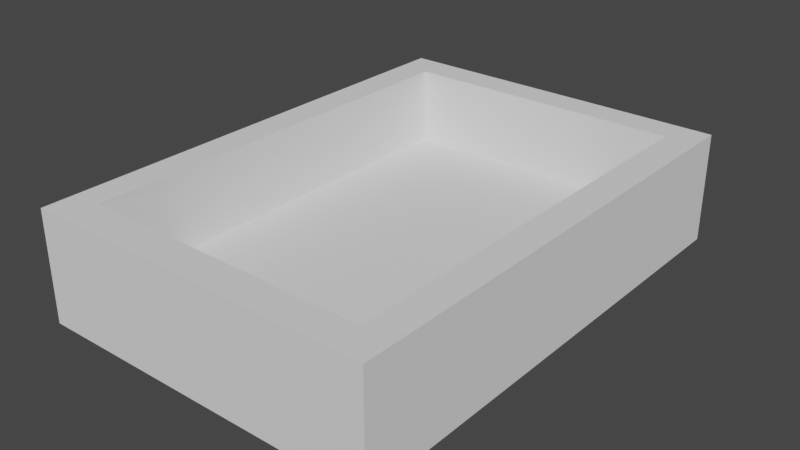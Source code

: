 # Source: box.blend  (saved by Blender 2.93.21; exported with 4.5.12 LTS)
import bpy
from mathutils import Matrix  # noqa: F401  (used for matrix-valued properties, if any)

bpy.ops.wm.read_factory_settings(use_empty=True)
scene = bpy.context.scene
scene.name = 'Scene'

# ---- collections
col_collection = bpy.data.collections.new('Collection'); scene.collection.children.link(col_collection)

# ---- world
world_world = bpy.data.worlds.new('World'); scene.world = world_world
world_world.use_nodes = True; world_world.node_tree.nodes.clear()
_N = world_world.node_tree.nodes; _L = world_world.node_tree.links
n0 = _N.new('ShaderNodeOutputWorld'); n0.name = 'World Output'; n0.location = (300, 300)
n1 = _N.new('ShaderNodeBackground'); n1.name = 'Background'; n1.location = (10, 300)
n1.inputs[0].default_value = (0.05088, 0.05088, 0.05088, 1.0)
_L.new(n1.outputs[0], n0.inputs[0])
n0.is_active_output = True
world_world.color = (0.05088, 0.05088, 0.05088)
world_world.use_sun_shadow = False
world_world.sun_shadow_jitter_overblur = 0.0

# ---- meshes
me_box = bpy.data.meshes.new('Box')
me_box.from_pydata([(-1.1, -1.0, 5.87), (-0.9, -1.0, 5.87), (-1.1, -1.0, -1.06), (0.9, -1.0, 5.87), (1.1, -1.0, 5.87), (-0.913, -0.8533, 5.87), (1.1, -1.0, -1.06), (1.098, 1.067, 5.87), (-1.098, 1.067, 5.87), (1.098, 1.067, -1.06), (-1.098, 1.067, -1.06), (-0.9, 0.9333, 1.0), (0.9, 0.9333, 1.0), (-0.9, 0.9333, 5.87), (-0.9, -0.8607, 1.0), (0.9, -0.8607, 1.0), (-0.9, 0.9333, 5.87), (0.9, -0.8607, 5.87), (0.9, 0.936, 5.87), (0.9, -0.8607, 5.87), (0.9, 0.936, 5.87), (-0.913, -0.8533, 5.87)], [], [(9, 7, 4, 6), (8, 0, 1, 21, 13, 18, 19, 3, 4, 7), (1, 0, 2, 6, 4, 3), (15, 12, 11, 14), (11, 16, 5, 14), (8, 10, 2, 0), (17, 20, 12, 15), (11, 12, 20, 16), (10, 8, 7, 9), (21, 1, 3, 19), (15, 14, 5, 17), (2, 10, 9, 6)])
_uv = me_box.uv_layers.new(name='UVMap')
_uv.uv.foreach_set('vector', [0.375, 0.75, 0.375, 1.0, 0.875, 0.75, 0.625, 0.75, 0.625, 0.0, 0.3775, 0.0007874, 0.625, 0.0007874, 0.625, 0.01745, 0.375, 0.25, 0.375, 0.2417, 0.375, 0.01745, 0.3758, 0.0007874, 0.625, 0.0, 0.625, 0.0, 0.625, 1.0, 0.375, 1.0, 0.375, 0.75, 0.625, 0.75, 0.625, 1.0, 0.125, 0.7275, 0.6375, 0.7325, 0.6375, 0.5083, 0.8625, 0.5083, 0.8625, 0.7325, 0.625, 0.5083, 0.625, 0.5083, 0.625, 0.7325, 0.625, 0.7325, 0.625, 0.25, 0.375, 0.5, 0.375, 0.75, 0.125, 0.75, 0.125, 0.7325, 0.125, 0.5083, 0.125, 0.5083, 0.125, 0.7325, 0.125, 0.5225, 0.125, 0.7275, 0.125, 0.7275, 0.125, 0.5225, 0.625, 0.5, 0.875, 0.5, 0.875, 0.75, 0.625, 0.75, 0.6025, 0.0, 0.375, 0.25, 0.3975, 0.0, 0.625, 0.0, 0.625, 0.7275, 0.625, 0.5225, 0.625, 0.5225, 0.625, 0.7275, 0.375, 0.75, 0.625, 0.5, 0.625, 0.5, 0.6225, 0.7492])
_ca = me_box.color_attributes.new('Col', 'BYTE_COLOR', 'CORNER')
_ca.data.foreach_set('color', [0.003677, 0.2918, 1.0, 1.0, 0.003677, 0.001821, 1.0, 1.0, 0.003677, 0.001518, 1.0, 1.0, 0.003677, 0.2918, 1.0, 1.0, 0.006049, 0.1779, 0.7682, 1.0, 0.005605, 0.05448, 0.9216, 1.0, 0.003677, 0.0009106, 1.0, 1.0, 0.003677, 0.0, 1.0, 1.0, 0.003677, 0.0, 1.0, 1.0, 0.003677, 0.0003035, 1.0, 1.0, 0.003677, 0.0006071, 1.0, 1.0, 0.006995, 0.0137, 0.9823, 1.0, 0.003677, 0.001518, 1.0, 1.0, 0.003677, 0.001821, 1.0, 1.0, 0.003677, 0.0009106, 1.0, 1.0, 0.005605, 0.05448, 0.9216, 1.0, 0.003677, 0.2918, 1.0, 1.0, 0.003677, 0.2918, 1.0, 1.0, 0.003677, 0.001518, 1.0, 1.0, 0.006995, 0.0137, 0.9823, 1.0, 1.0, 0.0009106, 0.02416, 1.0, 1.0, 0.01681, 0.0382, 1.0, 1.0, 0.1912, 0.2086, 1.0, 1.0, 0.002732, 0.02519, 1.0, 1.0, 0.1912, 0.2086, 1.0, 0.9734, 0.0, 0.04374, 1.0, 0.8879, 0.0, 0.1022, 1.0, 1.0, 0.002732, 0.02519, 1.0, 0.006049, 0.1779, 0.7682, 1.0, 0.003677, 0.2918, 1.0, 1.0, 0.003677, 0.2918, 1.0, 1.0, 0.005605, 0.05448, 0.9216, 1.0, 0.9131, 0.0, 0.08228, 1.0, 0.9823, 0.0, 0.0382, 1.0, 1.0, 0.01681, 0.0382, 1.0, 1.0, 0.0009106, 0.02416, 1.0, 1.0, 0.1912, 0.2086, 1.0, 1.0, 0.01681, 0.0382, 1.0, 0.9823, 0.0, 0.0382, 1.0, 0.9734, 0.0, 0.04374, 1.0, 0.003677, 0.2918, 1.0, 1.0, 0.006049, 0.1779, 0.7682, 1.0, 0.003677, 0.001821, 1.0, 1.0, 0.003677, 0.2918, 1.0, 1.0, 0.003677, 0.0, 1.0, 1.0, 0.003677, 0.0009106, 1.0, 1.0, 0.006995, 0.0137, 0.9823, 1.0, 0.003677, 0.0006071, 1.0, 1.0, 1.0, 0.0009106, 0.02416, 1.0, 1.0, 0.002732, 0.02519, 1.0, 0.8879, 0.0, 0.1022, 1.0, 0.9131, 0.0, 0.08228, 1.0, 0.003677, 0.2918, 1.0, 1.0, 0.003677, 0.2918, 1.0, 1.0, 0.003677, 0.2918, 1.0, 1.0, 0.003677, 0.2918, 1.0, 1.0])
me_box.use_remesh_fix_poles = True
me_box.use_remesh_preserve_attributes = False
me_box.update()

# ---- objects
ob_cube = bpy.data.objects.new('Cube', me_box)

# ---- transforms, parenting, visibility, modifiers, constraints
ob_cube.location = (0.0, 0.0, 0.0)
ob_cube.scale = (1.0, 1.5, 0.1)
_m = ob_cube.modifiers.new('Triangulate', 'TRIANGULATE')

# ---- collection membership
col_collection.objects.link(ob_cube)

# ---- scene / render settings (as saved in the file)
scene.frame_start = 1; scene.frame_end = 250; scene.frame_set(2)
scene.render.engine = 'BLENDER_EEVEE_NEXT'
scene.cycles.use_denoising = False
scene.cycles.samples = 128
scene.cycles.sampling_pattern = 'TABULATED_SOBOL'
scene.cycles.use_adaptive_sampling = False
scene.cycles.use_light_tree = False
scene.view_settings.view_transform = 'Filmic'
scene.unit_settings.scale_length = 1000.0
bpy.context.view_layer.update()

# ---- added for rendering (the .blend has no active camera and no usable light): camera, sun
cam_auto = bpy.data.cameras.new('AutoCamera')
cam_auto.lens = 50.0
cam_auto.sensor_width = 36.0
cam_auto.clip_end = 1000.0
ob_auto_camera = bpy.data.objects.new('AutoCamera', cam_auto)
scene.collection.objects.link(ob_auto_camera)
ob_auto_camera.location = (3.57504, -4.24005, 3.10053)
ob_auto_camera.rotation_euler = (1.09748, -7.21219e-08, 0.694738)
scene.camera = ob_auto_camera
light_auto_sun = bpy.data.lights.new('AutoSun', 'SUN')
light_auto_sun.energy = 3.0
light_auto_sun.angle = 0.0523599
ob_auto_sun = bpy.data.objects.new('AutoSun', light_auto_sun)
scene.collection.objects.link(ob_auto_sun)
ob_auto_sun.rotation_euler = (0.872665, 0.174533, 0.523599)
bpy.context.view_layer.update()
